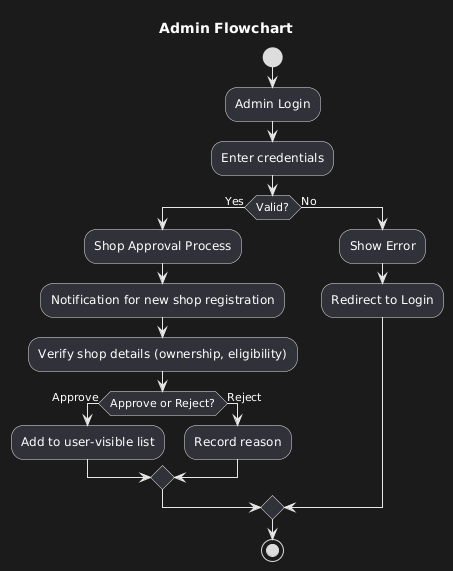

The diagram above was rendered by PlantUML. Its source (embedded in the PNG):
@startuml
skinparam rectangle {
  BackgroundColor #FFEBEE
  BorderColor #C62828
  FontColor #B71C1C
  FontSize 14
  RoundCorner 15
}

title Admin Flowchart

start
:Admin Login;
:Enter credentials;

if (Valid?) then (Yes)
    :Shop Approval Process;
    :Notification for new shop registration;
    :Verify shop details (ownership, eligibility);

    if (Approve or Reject?) then (Approve)
        :Add to user-visible list;
    else (Reject)
        :Record reason;
    endif
else (No)
    :Show Error;
    :Redirect to Login;
endif

stop
@enduml